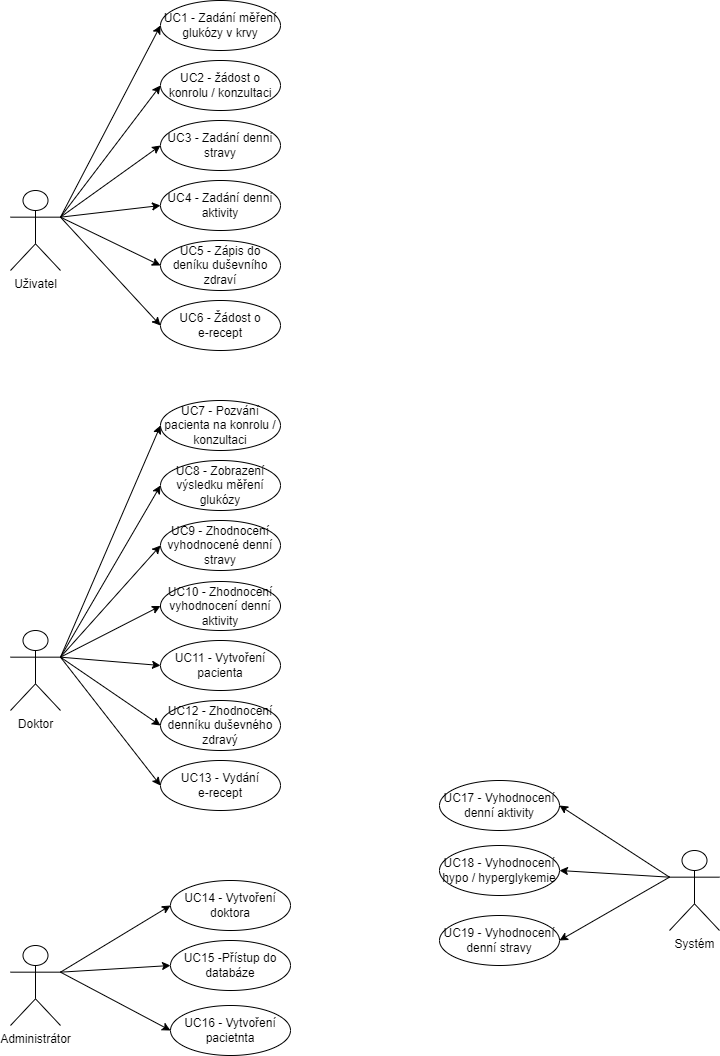

The diagram above was exported from draw.io. Its source (the exported page's mxGraphModel, read from the mxfile embedded in the PNG):
<mxGraphModel dx="580" dy="460" grid="1" gridSize="10" guides="1" tooltips="1" connect="1" arrows="1" fold="1" page="1" pageScale="1" pageWidth="827" pageHeight="1169" background="#ffffff" math="0" shadow="0">
  <root>
    <mxCell id="0" />
    <mxCell id="1" parent="0" />
    <mxCell id="2" style="edgeStyle=none;html=1;exitX=1;exitY=0.3333333333333333;exitDx=0;exitDy=0;exitPerimeter=0;entryX=0;entryY=0.5;entryDx=0;entryDy=0;strokeColor=#000000;" parent="1" source="5" target="6" edge="1">
      <mxGeometry relative="1" as="geometry" />
    </mxCell>
    <mxCell id="3" style="edgeStyle=none;html=1;exitX=1;exitY=0.3333333333333333;exitDx=0;exitDy=0;exitPerimeter=0;entryX=0;entryY=0.5;entryDx=0;entryDy=0;strokeColor=#000000;" parent="1" source="5" target="8" edge="1">
      <mxGeometry relative="1" as="geometry" />
    </mxCell>
    <mxCell id="4" style="edgeStyle=none;html=1;exitX=1;exitY=0.3333333333333333;exitDx=0;exitDy=0;exitPerimeter=0;entryX=0;entryY=0.5;entryDx=0;entryDy=0;strokeColor=#000000;" parent="1" source="5" target="7" edge="1">
      <mxGeometry relative="1" as="geometry" />
    </mxCell>
    <mxCell id="5" value="Administrátor" style="shape=umlActor;verticalLabelPosition=bottom;verticalAlign=top;html=1;outlineConnect=0;strokeColor=#000000;" parent="1" vertex="1">
      <mxGeometry x="70" y="995" width="50" height="80" as="geometry" />
    </mxCell>
    <mxCell id="6" value="UC15 -Přístup do databáze" style="ellipse;whiteSpace=wrap;html=1;strokeColor=#000000;" parent="1" vertex="1">
      <mxGeometry x="230" y="990" width="120" height="50" as="geometry" />
    </mxCell>
    <mxCell id="7" value="UC16 - Vytvoření pacietnta" style="ellipse;whiteSpace=wrap;html=1;strokeColor=#000000;" parent="1" vertex="1">
      <mxGeometry x="230" y="1055" width="120" height="50" as="geometry" />
    </mxCell>
    <mxCell id="8" value="UC14 - Vytvoření doktora" style="ellipse;whiteSpace=wrap;html=1;strokeColor=#000000;" parent="1" vertex="1">
      <mxGeometry x="230" y="930" width="120" height="50" as="geometry" />
    </mxCell>
    <mxCell id="9" style="edgeStyle=none;html=1;exitX=1;exitY=0.3333333333333333;exitDx=0;exitDy=0;exitPerimeter=0;entryX=0;entryY=0.5;entryDx=0;entryDy=0;strokeColor=#000000;" parent="1" source="13" target="14" edge="1">
      <mxGeometry relative="1" as="geometry" />
    </mxCell>
    <mxCell id="10" style="edgeStyle=none;html=1;exitX=1;exitY=0.3333333333333333;exitDx=0;exitDy=0;exitPerimeter=0;entryX=0;entryY=0.5;entryDx=0;entryDy=0;strokeColor=#000000;" parent="1" source="13" target="16" edge="1">
      <mxGeometry relative="1" as="geometry" />
    </mxCell>
    <mxCell id="11" style="edgeStyle=none;html=1;exitX=1;exitY=0.3333333333333333;exitDx=0;exitDy=0;exitPerimeter=0;entryX=0;entryY=0.5;entryDx=0;entryDy=0;strokeColor=#000000;" parent="1" source="13" target="17" edge="1">
      <mxGeometry relative="1" as="geometry" />
    </mxCell>
    <mxCell id="12" style="edgeStyle=none;html=1;exitX=1;exitY=0.3333333333333333;exitDx=0;exitDy=0;exitPerimeter=0;entryX=0;entryY=0.5;entryDx=0;entryDy=0;strokeColor=#000000;" parent="1" source="13" target="15" edge="1">
      <mxGeometry relative="1" as="geometry" />
    </mxCell>
    <mxCell id="13" value="Doktor" style="shape=umlActor;verticalLabelPosition=bottom;verticalAlign=top;html=1;outlineConnect=0;strokeColor=#000000;" parent="1" vertex="1">
      <mxGeometry x="70" y="680" width="50" height="80" as="geometry" />
    </mxCell>
    <mxCell id="14" value="UC8 - Zobrazení výsledku měření glukózy" style="ellipse;whiteSpace=wrap;html=1;strokeColor=#000000;" parent="1" vertex="1">
      <mxGeometry x="220" y="510" width="120" height="50" as="geometry" />
    </mxCell>
    <mxCell id="15" value="UC9 - Zhodnocení vyhodnocené denní stravy" style="ellipse;whiteSpace=wrap;html=1;strokeColor=#000000;" parent="1" vertex="1">
      <mxGeometry x="220" y="570" width="120" height="50" as="geometry" />
    </mxCell>
    <mxCell id="16" value="UC10 - Zhodnocení vyhodnocení denní aktivity" style="ellipse;whiteSpace=wrap;html=1;strokeColor=#000000;" parent="1" vertex="1">
      <mxGeometry x="220" y="631" width="120" height="49" as="geometry" />
    </mxCell>
    <mxCell id="17" value="UC11 - Vytvoření pacienta" style="ellipse;whiteSpace=wrap;html=1;strokeColor=#000000;" parent="1" vertex="1">
      <mxGeometry x="220" y="690" width="120" height="50" as="geometry" />
    </mxCell>
    <mxCell id="18" value="UC12 - Zhodnocení denníku duševného zdravý" style="ellipse;whiteSpace=wrap;html=1;strokeColor=#000000;" parent="1" vertex="1">
      <mxGeometry x="220" y="750" width="120" height="50" as="geometry" />
    </mxCell>
    <mxCell id="19" value="UC13 - Vydání&lt;br&gt;e-recept" style="ellipse;whiteSpace=wrap;html=1;strokeColor=#000000;" parent="1" vertex="1">
      <mxGeometry x="220" y="810" width="120" height="50" as="geometry" />
    </mxCell>
    <mxCell id="20" value="UC7 - Pozvání pacienta na konrolu / konzultaci" style="ellipse;whiteSpace=wrap;html=1;strokeColor=#000000;" parent="1" vertex="1">
      <mxGeometry x="220" y="450" width="120" height="50" as="geometry" />
    </mxCell>
    <mxCell id="21" value="" style="endArrow=classic;html=1;exitX=1;exitY=0.3333333333333333;exitDx=0;exitDy=0;exitPerimeter=0;entryX=0;entryY=0.5;entryDx=0;entryDy=0;strokeColor=#000000;" parent="1" source="13" target="18" edge="1">
      <mxGeometry width="50" height="50" relative="1" as="geometry">
        <mxPoint x="260" y="720" as="sourcePoint" />
        <mxPoint x="310" y="670" as="targetPoint" />
      </mxGeometry>
    </mxCell>
    <mxCell id="22" value="" style="endArrow=classic;html=1;exitX=1;exitY=0.3333333333333333;exitDx=0;exitDy=0;exitPerimeter=0;entryX=0;entryY=0.5;entryDx=0;entryDy=0;strokeColor=#000000;" parent="1" source="13" target="19" edge="1">
      <mxGeometry width="50" height="50" relative="1" as="geometry">
        <mxPoint x="130" y="716.6666666666667" as="sourcePoint" />
        <mxPoint x="230" y="765" as="targetPoint" />
      </mxGeometry>
    </mxCell>
    <mxCell id="23" value="" style="endArrow=classic;html=1;entryX=0;entryY=0.5;entryDx=0;entryDy=0;exitX=1;exitY=0.3333333333333333;exitDx=0;exitDy=0;exitPerimeter=0;strokeColor=#000000;" parent="1" source="13" target="20" edge="1">
      <mxGeometry width="50" height="50" relative="1" as="geometry">
        <mxPoint x="120" y="710" as="sourcePoint" />
        <mxPoint x="240" y="775" as="targetPoint" />
      </mxGeometry>
    </mxCell>
    <mxCell id="24" style="edgeStyle=none;html=1;exitX=1;exitY=0.3333333333333333;exitDx=0;exitDy=0;exitPerimeter=0;entryX=0;entryY=0.5;entryDx=0;entryDy=0;strokeColor=#000000;" parent="1" source="28" target="29" edge="1">
      <mxGeometry relative="1" as="geometry" />
    </mxCell>
    <mxCell id="25" style="edgeStyle=none;html=1;exitX=1;exitY=0.3333333333333333;exitDx=0;exitDy=0;exitPerimeter=0;entryX=0;entryY=0.5;entryDx=0;entryDy=0;strokeColor=#000000;" parent="1" source="28" target="31" edge="1">
      <mxGeometry relative="1" as="geometry" />
    </mxCell>
    <mxCell id="26" style="edgeStyle=none;html=1;exitX=1;exitY=0.3333333333333333;exitDx=0;exitDy=0;exitPerimeter=0;entryX=0;entryY=0.5;entryDx=0;entryDy=0;strokeColor=#000000;" parent="1" source="28" target="32" edge="1">
      <mxGeometry relative="1" as="geometry" />
    </mxCell>
    <mxCell id="28" value="Uživatel&lt;br&gt;" style="shape=umlActor;verticalLabelPosition=bottom;verticalAlign=top;html=1;outlineConnect=0;strokeColor=#000000;" parent="1" vertex="1">
      <mxGeometry x="70" y="240" width="50" height="80" as="geometry" />
    </mxCell>
    <mxCell id="29" value="UC1 - Zadání měření glukózy v krvy" style="ellipse;whiteSpace=wrap;html=1;strokeColor=#000000;" parent="1" vertex="1">
      <mxGeometry x="220" y="50" width="120" height="50" as="geometry" />
    </mxCell>
    <mxCell id="31" value="UC3 - Zadání denní stravy" style="ellipse;whiteSpace=wrap;html=1;strokeColor=#000000;" parent="1" vertex="1">
      <mxGeometry x="220" y="170" width="120" height="50" as="geometry" />
    </mxCell>
    <mxCell id="32" value="UC4 - Zadání denní aktivity" style="ellipse;whiteSpace=wrap;html=1;strokeColor=#000000;" parent="1" vertex="1">
      <mxGeometry x="220" y="230" width="120" height="50" as="geometry" />
    </mxCell>
    <mxCell id="33" value="UC5 - Zápis do deníku duševního zdraví" style="ellipse;whiteSpace=wrap;html=1;strokeColor=#000000;" parent="1" vertex="1">
      <mxGeometry x="220" y="290" width="120" height="50" as="geometry" />
    </mxCell>
    <mxCell id="34" value="UC6 - Žádost o &lt;br&gt;e-recept" style="ellipse;whiteSpace=wrap;html=1;strokeColor=#000000;" parent="1" vertex="1">
      <mxGeometry x="220" y="350" width="120" height="50" as="geometry" />
    </mxCell>
    <mxCell id="35" value="UC2 - žádost o konrolu / konzultaci" style="ellipse;whiteSpace=wrap;html=1;strokeColor=#000000;" parent="1" vertex="1">
      <mxGeometry x="220" y="110" width="120" height="50" as="geometry" />
    </mxCell>
    <mxCell id="39" value="" style="endArrow=classic;html=1;exitX=1;exitY=0.3333333333333333;exitDx=0;exitDy=0;exitPerimeter=0;entryX=0;entryY=0.5;entryDx=0;entryDy=0;strokeColor=#000000;" parent="1" source="28" target="33" edge="1">
      <mxGeometry width="50" height="50" relative="1" as="geometry">
        <mxPoint x="239" y="280" as="sourcePoint" />
        <mxPoint x="289" y="230" as="targetPoint" />
      </mxGeometry>
    </mxCell>
    <mxCell id="40" value="" style="endArrow=classic;html=1;exitX=1;exitY=0.3333333333333333;exitDx=0;exitDy=0;exitPerimeter=0;entryX=0;entryY=0.5;entryDx=0;entryDy=0;strokeColor=#000000;" parent="1" source="28" target="34" edge="1">
      <mxGeometry width="50" height="50" relative="1" as="geometry">
        <mxPoint x="109" y="276.66666666666674" as="sourcePoint" />
        <mxPoint x="209" y="325" as="targetPoint" />
      </mxGeometry>
    </mxCell>
    <mxCell id="41" value="" style="endArrow=classic;html=1;entryX=0;entryY=0.5;entryDx=0;entryDy=0;exitX=1;exitY=0.3333333333333333;exitDx=0;exitDy=0;exitPerimeter=0;strokeColor=#000000;" parent="1" source="28" target="35" edge="1">
      <mxGeometry width="50" height="50" relative="1" as="geometry">
        <mxPoint x="99" y="270" as="sourcePoint" />
        <mxPoint x="219" y="335" as="targetPoint" />
      </mxGeometry>
    </mxCell>
    <mxCell id="46" style="edgeStyle=none;html=1;exitX=0;exitY=0.3333333333333333;exitDx=0;exitDy=0;exitPerimeter=0;entryX=1;entryY=0.5;entryDx=0;entryDy=0;strokeColor=#000000;" parent="1" source="47" target="49" edge="1">
      <mxGeometry relative="1" as="geometry" />
    </mxCell>
    <mxCell id="47" value="Systém" style="shape=umlActor;verticalLabelPosition=bottom;verticalAlign=top;html=1;outlineConnect=0;strokeColor=#000000;" parent="1" vertex="1">
      <mxGeometry x="729" y="900" width="50" height="80" as="geometry" />
    </mxCell>
    <mxCell id="49" value="UC19 - Vyhodnocení denní stravy" style="ellipse;whiteSpace=wrap;html=1;strokeColor=#000000;" parent="1" vertex="1">
      <mxGeometry x="499" y="965" width="120" height="50" as="geometry" />
    </mxCell>
    <mxCell id="50" value="UC17 - Vyhodnocení denní aktivity" style="ellipse;whiteSpace=wrap;html=1;strokeColor=#000000;" parent="1" vertex="1">
      <mxGeometry x="499" y="830" width="120" height="50" as="geometry" />
    </mxCell>
    <mxCell id="53" style="edgeStyle=none;html=1;exitX=0;exitY=0.3333333333333333;exitDx=0;exitDy=0;exitPerimeter=0;entryX=1;entryY=0.5;entryDx=0;entryDy=0;strokeColor=#000000;" parent="1" source="47" target="50" edge="1">
      <mxGeometry relative="1" as="geometry">
        <mxPoint x="729" y="991.6666666666665" as="sourcePoint" />
        <mxPoint x="629" y="820" as="targetPoint" />
      </mxGeometry>
    </mxCell>
    <mxCell id="56" value="UC18 - Vyhodnocení hypo / hyperglykemie" style="ellipse;whiteSpace=wrap;html=1;strokeColor=#000000;" parent="1" vertex="1">
      <mxGeometry x="499" y="895" width="120" height="50" as="geometry" />
    </mxCell>
    <mxCell id="57" style="edgeStyle=none;html=1;entryX=1;entryY=0.5;entryDx=0;entryDy=0;strokeColor=#000000;exitX=0;exitY=0.3333333333333333;exitDx=0;exitDy=0;exitPerimeter=0;" parent="1" source="47" target="56" edge="1">
      <mxGeometry relative="1" as="geometry">
        <mxPoint x="720" y="840" as="sourcePoint" />
        <mxPoint x="629" y="855" as="targetPoint" />
      </mxGeometry>
    </mxCell>
  </root>
</mxGraphModel>